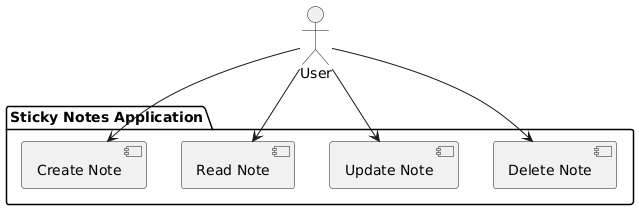

The diagram above was rendered by PlantUML. Its source (embedded in the PNG):
@startuml
actor User

package "Sticky Notes Application" {
  [Create Note]
  [Read Note]
  [Update Note]
  [Delete Note]
}

User --> [Create Note]
User --> [Read Note]
User --> [Update Note]
User --> [Delete Note]
@enduml